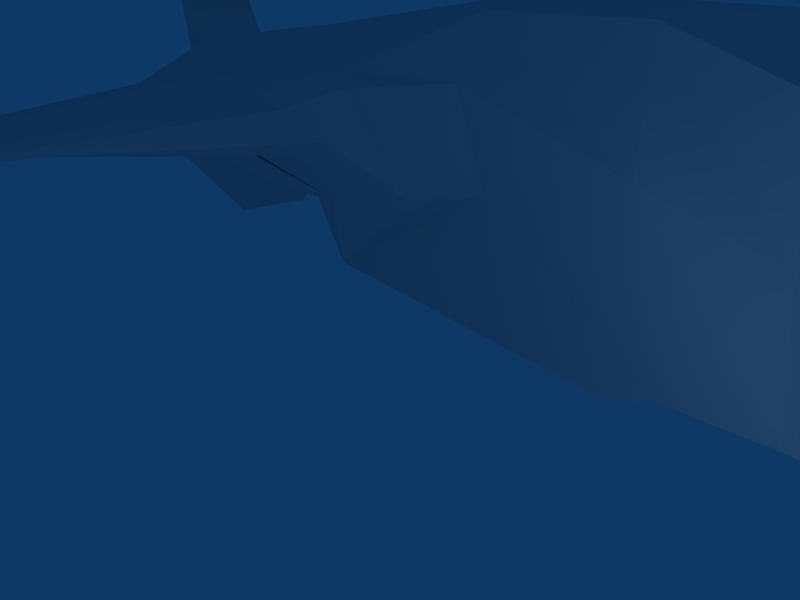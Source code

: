 # Source: spaceship.blend  (saved by Blender 2.46.0; exported with 4.5.12 LTS)
import bpy
from mathutils import Matrix  # noqa: F401  (used for matrix-valued properties, if any)

bpy.ops.wm.read_factory_settings(use_empty=True)
scene = bpy.context.scene
scene.name = 'Scene'

# ---- collections
col_collection_1 = bpy.data.collections.new('Collection 1'); scene.collection.children.link(col_collection_1)

# ---- materials (node trees are filled in below, after node groups)
mat_material = bpy.data.materials.new('Material')
mat_material.alpha_threshold = 0.0
mat_material.roughness = 0.5
mat_material.line_color = (0.0, 0.0, 0.0, 1.0)

# ---- material node trees

# ---- world
world_world = bpy.data.worlds.new('World'); scene.world = world_world
world_world.color = (0.05656, 0.2208, 0.4)
world_world.use_sun_shadow = False
world_world.sun_shadow_jitter_overblur = 0.0
world_world.cycles.sampling_method = 'MANUAL'
world_world.cycles.sample_map_resolution = 256

# ---- cameras
cam_camera = bpy.data.cameras.new('Camera')
cam_camera.passepartout_alpha = 0.2
cam_camera.clip_end = 100.0
cam_camera.lens = 35.0
cam_camera.ortho_scale = 7.314
cam_camera.show_passepartout = False
cam_camera.show_safe_areas = True
cam_camera.dof.focus_distance = 0.0
cam_camera.dof.aperture_fstop = 128.0

# ---- lights
light_spot_004 = bpy.data.lights.new('Spot.004', 'POINT')
light_spot_004.transmission_factor = 0.0
light_spot_004.cutoff_distance = 30.0
light_spot_004.energy = 100.0
light_spot_004.shadow_buffer_clip_start = 1.001
light_spot_004.shadow_soft_size = 1.0
light_spot_004.shadow_maximum_resolution = 0.006
light_spot_004.use_absolute_resolution = True
light_spot_004.cycles.use_multiple_importance_sampling = False
light_spot_003 = bpy.data.lights.new('Spot.003', 'POINT')
light_spot_003.transmission_factor = 0.0
light_spot_003.cutoff_distance = 30.0
light_spot_003.energy = 100.0
light_spot_003.shadow_buffer_clip_start = 1.001
light_spot_003.shadow_soft_size = 1.0
light_spot_003.shadow_maximum_resolution = 0.006
light_spot_003.use_absolute_resolution = True
light_spot_003.cycles.use_multiple_importance_sampling = False
light_spot_002 = bpy.data.lights.new('Spot.002', 'POINT')
light_spot_002.transmission_factor = 0.0
light_spot_002.cutoff_distance = 30.0
light_spot_002.energy = 100.0
light_spot_002.shadow_buffer_clip_start = 1.001
light_spot_002.shadow_soft_size = 1.0
light_spot_002.shadow_maximum_resolution = 0.006
light_spot_002.use_absolute_resolution = True
light_spot_002.cycles.use_multiple_importance_sampling = False
light_spot_001 = bpy.data.lights.new('Spot.001', 'POINT')
light_spot_001.transmission_factor = 0.0
light_spot_001.cutoff_distance = 30.0
light_spot_001.energy = 100.0
light_spot_001.shadow_buffer_clip_start = 1.001
light_spot_001.shadow_soft_size = 1.0
light_spot_001.shadow_maximum_resolution = 0.006
light_spot_001.use_absolute_resolution = True
light_spot_001.cycles.use_multiple_importance_sampling = False
light_spot = bpy.data.lights.new('Spot', 'POINT')
light_spot.transmission_factor = 0.0
light_spot.cutoff_distance = 30.0
light_spot.energy = 100.0
light_spot.shadow_buffer_clip_start = 1.001
light_spot.shadow_soft_size = 1.0
light_spot.shadow_maximum_resolution = 0.006
light_spot.use_absolute_resolution = True
light_spot.cycles.use_multiple_importance_sampling = False

# ---- meshes
me_cube_004 = bpy.data.meshes.new('Cube.004')
me_cube_004.from_pydata([(1.0, 0.6997, -3.128), (1.0, -3.071, -3.128), (-0.4511, -3.071, -2.901), (-0.7233, 0.6997, -3.059), (1.0, 0.6997, -1.128), (1.0, -3.071, -1.128), (-0.6964, -3.071, -1.128), (-1.0, 0.6997, -1.128), (-0.2402, 2.751, -1.128), (1.0, 2.751, -1.128), (-0.2402, 2.751, -3.382), (1.0, 2.751, -3.382), (1.0, 2.751, 0.8843), (-0.2402, 2.751, 0.8843), (-0.6431, -0.2932, 0.8843), (-0.4175, -2.451, 0.1923), (1.0, -2.451, 0.1923), (1.0, -0.2932, 0.8843), (1.0, -3.691, -0.7175), (-0.1773, -3.689, -0.7175), (-0.1773, -4.055, -1.128), (1.0, -4.06, -1.128), (-0.1773, -4.055, -2.728), (1.0, -4.06, -2.566), (0.06254, -3.517, -0.3984), (1.001, -3.519, -0.3984), (1.0, -2.874, -0.0203), (0.06113, -2.874, -0.02267), (-0.2402, 4.926, 1.736), (1.0, 4.926, 1.736), (1.0, 4.926, -3.554), (-0.2402, 4.926, -3.554), (1.0, 4.926, -0.277), (-0.6579, 4.926, -0.277), (-0.8668, 8.938, 1.0), (1.0, 8.938, 1.0), (-0.4491, 8.938, -1.0), (1.0, 8.938, -1.0), (1.0, 8.938, 2.372), (-0.2402, 8.938, 2.13), (-0.2402, 19.84, 2.372), (1.0, 19.84, 2.372), (1.0, 19.84, -1.0), (1.0, 19.84, 1.0), (1.0, 25.68, 1.0), (1.0, 25.68, -1.0), (1.0, 25.68, 2.372), (-0.2402, 25.68, 2.372), (-0.2402, 29.48, 2.372), (1.0, 29.48, 2.372), (1.0, 29.48, -1.0), (-0.2402, 29.48, -1.0), (1.0, 29.48, 1.0), (-0.2402, 29.48, 1.0), (-0.2402, 31.37, 2.543), (1.0, 31.37, 2.543), (-0.2402, 31.02, -0.2879), (1.0, 31.02, -0.2879), (1.0, 30.58, 3.616), (-0.2402, 30.58, 3.616), (-0.2402, 31.3, 6.241), (1.0, 31.3, 6.241), (0.9853, 32.16, 2.452), (-0.1339, 32.16, 2.452), (1.001, 32.74, 5.351), (-0.1339, 32.74, 5.351), (-0.1339, 32.33, -0.1123), (1.016, 32.33, -0.1123), (1.0, 30.81, -1.975), (-0.2402, 30.81, -1.975), (-0.2402, 26.96, -3.983), (1.0, 26.96, -3.983), (1.0, 25.68, -2.304), (-0.2402, 25.68, -2.304), (-0.2402, 18.21, -2.289), (1.0, 18.21, -2.289), (1.0, 16.84, -3.953), (-0.2402, 16.84, -3.953), (-0.2402, 5.92, -3.953), (1.0, 5.92, -3.953), (-1.322, 14.26, -1.635), (-2.518, 19.84, -0.3102), (-2.64, 25.68, -0.3084), (-2.941, 29.36, -0.2927), (-2.941, 29.82, 0.4434), (-2.941, 29.82, 0.04865), (-2.941, 29.36, 1.077), (-2.941, 25.68, 1.077), (-1.781, 19.84, 1.399), (-1.658, 11.95, 1.304), (-1.088, 10.61, -1.244), (-2.022, 11.25, 1.0), (-2.961, 12.37, 0.6772), (-2.418, 11.36, 0.04864), (-2.967, 15.75, 1.077), (-4.223, 19.84, 0.9974), (-7.646, 25.68, 0.4854), (-8.304, 29.03, 0.4372), (-8.304, 29.25, 0.1888), (-8.304, 29.25, 0.3396), (-7.777, 29.03, -0.1028), (-7.677, 25.68, -0.08851), (-2.388, 19.84, -0.3031), (-2.41, 12.64, -0.3251), (-7.097, 16.63, -0.01333), (-7.979, 19.84, -0.07279), (-7.637, 25.68, -0.05625), (-11.81, 27.92, -0.4157), (-12.48, 27.82, -0.3632), (-12.49, 27.82, -0.514), (-11.79, 27.92, -0.1835), (-11.59, 25.68, -0.1835), (-13.05, 25.68, -0.6585), (-13.05, 25.68, -0.6117), (-11.42, 19.84, -0.199), (-11.42, 19.84, -0.3065), (-10.05, 19.84, -0.03049), (-4.413, 16.42, 0.8479), (-7.356, 14.74, 0.1541), (-7.383, 14.74, 0.3396), (0.9982, -5.045, -2.566), (0.3141, -4.952, -2.566), (0.9982, -5.045, -1.682), (0.3141, -4.952, -1.682)], [], [(0, 1, 2, 3), (0, 4, 5, 1), (2, 6, 7, 3), (3, 7, 8, 10), (4, 0, 11, 9), (0, 3, 10, 11), (8, 7, 14, 13), (4, 9, 12, 17), (7, 6, 15, 14), (5, 4, 17, 16), (17, 14, 15, 16), (14, 17, 12, 13), (5, 16, 18, 21), (15, 6, 20, 19), (6, 2, 22, 20), (1, 5, 21, 23), (2, 1, 23, 22), (20, 21, 18, 19), (18, 16, 26, 25), (19, 18, 25, 24), (15, 19, 24, 27), (16, 15, 27, 26), (26, 27, 24, 25), (12, 9, 32, 29), (13, 12, 29, 28), (8, 13, 28, 33), (11, 10, 31, 30), (9, 11, 30, 32), (10, 8, 33, 31), (31, 33, 34, 36), (32, 30, 37, 35), (33, 28, 39, 34), (28, 29, 38, 39), (29, 32, 35, 38), (38, 35, 43, 41), (39, 38, 41, 40), (35, 37, 42, 43), (43, 42, 45, 44), (40, 41, 46, 47), (41, 43, 44, 46), (46, 44, 52, 49), (47, 46, 49, 48), (44, 45, 50, 52), (51, 53, 54, 56), (52, 50, 57, 55), (53, 48, 59, 54), (48, 49, 58, 59), (49, 52, 55, 58), (58, 55, 64, 61), (59, 58, 61, 60), (54, 59, 60, 65), (55, 57, 62, 64), (56, 54, 65, 63), (64, 62, 63, 65), (64, 65, 60, 61), (62, 57, 68, 67), (63, 62, 67, 66), (56, 63, 66, 69), (57, 50, 71, 68), (51, 56, 69, 70), (50, 45, 72, 71), (45, 42, 75, 72), (42, 37, 76, 75), (37, 30, 79, 76), (31, 36, 77, 78), (30, 31, 78, 79), (79, 78, 77, 76), (76, 77, 74, 75), (75, 74, 73, 72), (72, 73, 70, 71), (71, 70, 69, 68), (68, 69, 66, 67), (77, 36, 90, 80), (74, 77, 80, 81), (73, 74, 81, 82), (70, 73, 82, 83), (51, 70, 83, 85), (53, 51, 85, 84), (48, 53, 84, 86), (47, 48, 86, 87), (40, 47, 87, 88), (39, 40, 88, 89), (34, 39, 89, 91), (36, 34, 91, 90), (90, 91, 92, 93), (91, 89, 94, 92), (89, 88, 95, 94), (88, 87, 96, 95), (87, 86, 97, 96), (86, 84, 99, 97), (84, 85, 98, 99), (85, 83, 100, 98), (83, 82, 101, 100), (82, 81, 102, 101), (81, 80, 103, 102), (80, 90, 93, 103), (103, 93, 118, 104), (102, 103, 104, 105), (101, 102, 105, 106), (100, 101, 106, 107), (98, 100, 107, 109), (99, 98, 109, 108), (97, 99, 108, 110), (96, 97, 110, 111), (95, 96, 111, 116), (94, 95, 116, 117), (92, 94, 117, 119), (93, 92, 119, 118), (119, 117, 116, 114), (118, 119, 114, 115), (115, 114, 113, 112), (114, 116, 111, 113), (113, 111, 110, 108), (112, 113, 108, 109), (112, 109, 107, 106), (115, 112, 106, 105), (118, 115, 105, 104), (21, 20, 123, 122), (22, 23, 120, 121), (23, 21, 122, 120), (20, 22, 121, 123), (120, 122, 123, 121)])
me_cube_004.materials.append(mat_material)
me_cube_004.use_remesh_preserve_volume = False
me_cube_004.use_remesh_preserve_attributes = False
me_cube_004.use_mirror_vertex_groups = False
me_cube_004.update()
me_cube = bpy.data.meshes.new('Cube')
me_cube.from_pydata([(1.0, 0.6997, -3.128), (1.0, -3.071, -3.128), (-0.4511, -3.071, -2.901), (-0.7233, 0.6997, -3.059), (1.0, 0.6997, -1.128), (1.0, -3.071, -1.128), (-0.6964, -3.071, -1.128), (-1.0, 0.6997, -1.128), (-0.2402, 2.751, -1.128), (1.0, 2.751, -1.128), (-0.2402, 2.751, -3.382), (1.0, 2.751, -3.382), (1.0, 2.751, 0.8843), (-0.2402, 2.751, 0.8843), (-0.6431, -0.2932, 0.8843), (-0.4175, -2.451, 0.1923), (1.0, -2.451, 0.1923), (1.0, -0.2932, 0.8843), (1.0, -3.691, -0.7175), (-0.1773, -3.689, -0.7175), (-0.1773, -4.055, -1.128), (1.0, -4.06, -1.128), (-0.1773, -4.055, -2.728), (1.0, -4.06, -2.566), (0.06254, -3.517, -0.3984), (1.001, -3.519, -0.3984), (1.0, -2.874, -0.0203), (0.06113, -2.874, -0.02267), (-0.2402, 4.926, 1.736), (1.0, 4.926, 1.736), (1.0, 4.926, -3.554), (-0.2402, 4.926, -3.554), (1.0, 4.926, -0.277), (-0.6579, 4.926, -0.277), (-0.8668, 8.938, 1.0), (1.0, 8.938, 1.0), (-0.4491, 8.938, -1.0), (1.0, 8.938, -1.0), (1.0, 8.938, 2.372), (-0.2402, 8.938, 2.13), (-0.2402, 19.84, 2.372), (1.0, 19.84, 2.372), (1.0, 19.84, -1.0), (1.0, 19.84, 1.0), (1.0, 25.68, 1.0), (1.0, 25.68, -1.0), (1.0, 25.68, 2.372), (-0.2402, 25.68, 2.372), (-0.2402, 29.48, 2.372), (1.0, 29.48, 2.372), (1.0, 29.48, -1.0), (-0.2402, 29.48, -1.0), (1.0, 29.48, 1.0), (-0.2402, 29.48, 1.0), (-0.2402, 31.37, 2.543), (1.0, 31.37, 2.543), (-0.2402, 31.02, -0.2879), (1.0, 31.02, -0.2879), (1.0, 30.58, 3.616), (-0.2402, 30.58, 3.616), (-0.2402, 31.3, 6.241), (1.0, 31.3, 6.241), (0.9853, 32.16, 2.452), (-0.1339, 32.16, 2.452), (1.001, 32.74, 5.351), (-0.1339, 32.74, 5.351), (-0.1339, 32.33, -0.1123), (1.016, 32.33, -0.1123), (1.0, 30.81, -1.975), (-0.2402, 30.81, -1.975), (-0.2402, 26.96, -3.983), (1.0, 26.96, -3.983), (1.0, 25.68, -2.304), (-0.2402, 25.68, -2.304), (-0.2402, 18.21, -2.289), (1.0, 18.21, -2.289), (1.0, 16.84, -3.953), (-0.2402, 16.84, -3.953), (-0.2402, 5.92, -3.953), (1.0, 5.92, -3.953), (-1.322, 14.26, -1.635), (-2.518, 19.84, -0.3102), (-2.64, 25.68, -0.3084), (-2.941, 29.36, -0.2927), (-2.941, 29.82, 0.4434), (-2.941, 29.82, 0.04865), (-2.941, 29.36, 1.077), (-2.941, 25.68, 1.077), (-1.781, 19.84, 1.399), (-1.658, 11.95, 1.304), (-1.088, 10.61, -1.244), (-2.022, 11.25, 1.0), (-2.961, 12.37, 0.6772), (-2.418, 11.36, 0.04864), (-2.967, 15.75, 1.077), (-4.223, 19.84, 0.9974), (-7.646, 25.68, 0.4854), (-8.304, 29.03, 0.4372), (-8.304, 29.25, 0.1888), (-8.304, 29.25, 0.3396), (-7.777, 29.03, -0.1028), (-7.677, 25.68, -0.08851), (-2.388, 19.84, -0.3031), (-2.41, 12.64, -0.3251), (-7.097, 16.63, -0.01333), (-7.979, 19.84, -0.07279), (-7.637, 25.68, -0.05625), (-11.81, 27.92, -0.4157), (-12.48, 27.82, -0.3632), (-12.49, 27.82, -0.514), (-11.79, 27.92, -0.1835), (-11.59, 25.68, -0.1835), (-13.05, 25.68, -0.6585), (-13.05, 25.68, -0.6117), (-11.42, 19.84, -0.199), (-11.42, 19.84, -0.3065), (-10.05, 19.84, -0.03049), (-4.413, 16.42, 0.8479), (-7.356, 14.74, 0.1541), (-7.383, 14.74, 0.3396), (0.9982, -5.045, -2.566), (0.3141, -4.952, -2.566), (0.9982, -5.045, -1.682), (0.3141, -4.952, -1.682)], [], [(0, 1, 2, 3), (0, 4, 5, 1), (2, 6, 7, 3), (3, 7, 8, 10), (4, 0, 11, 9), (0, 3, 10, 11), (8, 7, 14, 13), (4, 9, 12, 17), (7, 6, 15, 14), (5, 4, 17, 16), (17, 14, 15, 16), (14, 17, 12, 13), (5, 16, 18, 21), (15, 6, 20, 19), (6, 2, 22, 20), (1, 5, 21, 23), (2, 1, 23, 22), (20, 21, 18, 19), (18, 16, 26, 25), (19, 18, 25, 24), (15, 19, 24, 27), (16, 15, 27, 26), (26, 27, 24, 25), (12, 9, 32, 29), (13, 12, 29, 28), (8, 13, 28, 33), (11, 10, 31, 30), (9, 11, 30, 32), (10, 8, 33, 31), (31, 33, 34, 36), (32, 30, 37, 35), (33, 28, 39, 34), (28, 29, 38, 39), (29, 32, 35, 38), (38, 35, 43, 41), (39, 38, 41, 40), (35, 37, 42, 43), (43, 42, 45, 44), (40, 41, 46, 47), (41, 43, 44, 46), (46, 44, 52, 49), (47, 46, 49, 48), (44, 45, 50, 52), (51, 53, 54, 56), (52, 50, 57, 55), (53, 48, 59, 54), (48, 49, 58, 59), (49, 52, 55, 58), (58, 55, 64, 61), (59, 58, 61, 60), (54, 59, 60, 65), (55, 57, 62, 64), (56, 54, 65, 63), (64, 62, 63, 65), (64, 65, 60, 61), (62, 57, 68, 67), (63, 62, 67, 66), (56, 63, 66, 69), (57, 50, 71, 68), (51, 56, 69, 70), (50, 45, 72, 71), (45, 42, 75, 72), (42, 37, 76, 75), (37, 30, 79, 76), (31, 36, 77, 78), (30, 31, 78, 79), (79, 78, 77, 76), (76, 77, 74, 75), (75, 74, 73, 72), (72, 73, 70, 71), (71, 70, 69, 68), (68, 69, 66, 67), (77, 36, 90, 80), (74, 77, 80, 81), (73, 74, 81, 82), (70, 73, 82, 83), (51, 70, 83, 85), (53, 51, 85, 84), (48, 53, 84, 86), (47, 48, 86, 87), (40, 47, 87, 88), (39, 40, 88, 89), (34, 39, 89, 91), (36, 34, 91, 90), (90, 91, 92, 93), (91, 89, 94, 92), (89, 88, 95, 94), (88, 87, 96, 95), (87, 86, 97, 96), (86, 84, 99, 97), (84, 85, 98, 99), (85, 83, 100, 98), (83, 82, 101, 100), (82, 81, 102, 101), (81, 80, 103, 102), (80, 90, 93, 103), (103, 93, 118, 104), (102, 103, 104, 105), (101, 102, 105, 106), (100, 101, 106, 107), (98, 100, 107, 109), (99, 98, 109, 108), (97, 99, 108, 110), (96, 97, 110, 111), (95, 96, 111, 116), (94, 95, 116, 117), (92, 94, 117, 119), (93, 92, 119, 118), (119, 117, 116, 114), (118, 119, 114, 115), (115, 114, 113, 112), (114, 116, 111, 113), (113, 111, 110, 108), (112, 113, 108, 109), (112, 109, 107, 106), (115, 112, 106, 105), (118, 115, 105, 104), (21, 20, 123, 122), (22, 23, 120, 121), (23, 21, 122, 120), (20, 22, 121, 123), (120, 122, 123, 121)])
me_cube.materials.append(mat_material)
me_cube.use_remesh_preserve_volume = False
me_cube.use_remesh_preserve_attributes = False
me_cube.use_mirror_vertex_groups = False
me_cube.update()

# ---- objects
ob_cube_002 = bpy.data.objects.new('Cube.002', me_cube_004)
ob_lamp_004 = bpy.data.objects.new('Lamp.004', light_spot_004)
ob_lamp_003 = bpy.data.objects.new('Lamp.003', light_spot_003)
ob_lamp_002 = bpy.data.objects.new('Lamp.002', light_spot_002)
ob_lamp_001 = bpy.data.objects.new('Lamp.001', light_spot_001)
ob_cube = bpy.data.objects.new('Cube', me_cube)
ob_lamp = bpy.data.objects.new('Lamp', light_spot)
ob_camera = bpy.data.objects.new('Camera', cam_camera)

# ---- transforms, parenting, visibility, modifiers, constraints
ob_cube_002.location = (1.0, 5.0, 1.0)
ob_cube_002.scale = (-1.0, 1.0, 1.0)
ob_cube_002.lock_rotations_4d = False
ob_cube_002.empty_display_type = 'ARROWS'
ob_cube_002.color = (0.0, 0.0, 0.0, 1.0)
ob_cube_002.lineart.crease_threshold = 0.0
_m = ob_cube_002.modifiers.new('Softbody', 'SOFT_BODY')
ob_lamp_004.location = (-18.85, 28.39, -7.422)
ob_lamp_004.rotation_euler = (0.6503, 0.05522, 1.866)
ob_lamp_004.lock_rotations_4d = False
ob_lamp_004.empty_display_type = 'ARROWS'
ob_lamp_004.color = (0.0, 0.0, 0.0, 0.0)
ob_lamp_004.lineart.crease_threshold = 0.0
ob_lamp_003.location = (-17.58, 13.66, 7.448)
ob_lamp_003.rotation_euler = (0.6503, 0.05522, 1.866)
ob_lamp_003.lock_rotations_4d = False
ob_lamp_003.empty_display_type = 'ARROWS'
ob_lamp_003.color = (0.0, 0.0, 0.0, 0.0)
ob_lamp_003.lineart.crease_threshold = 0.0
ob_lamp_002.location = (-6.157, 6.68, -1.214)
ob_lamp_002.rotation_euler = (0.6503, 0.05522, 1.866)
ob_lamp_002.lock_rotations_4d = False
ob_lamp_002.empty_display_type = 'ARROWS'
ob_lamp_002.color = (0.0, 0.0, 0.0, 0.0)
ob_lamp_002.lineart.crease_threshold = 0.0
ob_lamp_001.location = (-2.968, -6.401, 0.9402)
ob_lamp_001.rotation_euler = (0.6503, 0.05522, 1.866)
ob_lamp_001.lock_rotations_4d = False
ob_lamp_001.empty_display_type = 'ARROWS'
ob_lamp_001.color = (0.0, 0.0, 0.0, 0.0)
ob_lamp_001.lineart.crease_threshold = 0.0
ob_cube.location = (-1.0, 5.0, 1.0)
ob_cube.lock_rotations_4d = False
ob_cube.empty_display_type = 'ARROWS'
ob_cube.color = (0.0, 0.0, 0.0, 1.0)
ob_cube.lineart.crease_threshold = 0.0
ob_lamp.location = (4.076, -1.341, 5.374)
ob_lamp.rotation_euler = (0.6503, 0.05522, 1.866)
ob_lamp.lock_rotations_4d = False
ob_lamp.empty_display_type = 'ARROWS'
ob_lamp.color = (0.0, 0.0, 0.0, 0.0)
ob_lamp.lineart.crease_threshold = 0.0
ob_camera.location = (-8.798, 2.139, 2.771)
ob_camera.rotation_euler = (-1.893, -3.228, 2.676)
ob_camera.lock_rotations_4d = False
ob_camera.empty_display_type = 'ARROWS'
ob_camera.color = (0.0, 0.0, 0.0, 0.0)
ob_camera.display_type = 'WIRE'
ob_camera.lineart.crease_threshold = 0.0

# ---- collection membership
col_collection_1.objects.link(ob_cube_002)
col_collection_1.objects.link(ob_lamp_004)
col_collection_1.objects.link(ob_lamp_003)
col_collection_1.objects.link(ob_lamp_002)
col_collection_1.objects.link(ob_lamp_001)
col_collection_1.objects.link(ob_cube)
col_collection_1.objects.link(ob_lamp)
col_collection_1.objects.link(ob_camera)

# ---- scene / render settings (as saved in the file)
scene.camera = ob_camera
scene.frame_start = 1; scene.frame_end = 250; scene.frame_set(1)
scene.render.engine = 'BLENDER_EEVEE_NEXT'
scene.render.image_settings.file_format = 'JPEG'
scene.render.image_settings.color_mode = 'RGB'
scene.render.image_settings.compression = 90
scene.render.resolution_x = 800
scene.render.resolution_y = 600
scene.render.pixel_aspect_x = 100.0
scene.render.pixel_aspect_y = 100.0
scene.render.fps = 25
scene.render.dither_intensity = 0.0
scene.render.use_compositing = False
scene.render.use_sequencer = False
scene.render.bake_margin = 2
scene.render.bake_bias = 0.0
scene.render.use_stamp_time = False
scene.render.use_stamp_date = False
scene.render.use_stamp_frame = False
scene.render.use_stamp_camera = False
scene.render.use_stamp_scene = False
scene.render.use_stamp_filename = False
scene.render.use_stamp_render_time = False
scene.render.stamp_font_size = 0
scene.cycles.use_denoising = False
scene.cycles.samples = 10
scene.cycles.sampling_pattern = 'TABULATED_SOBOL'
scene.cycles.light_sampling_threshold = 0.0
scene.cycles.use_adaptive_sampling = False
scene.cycles.use_light_tree = False
scene.cycles.blur_glossy = 0.0
scene.cycles.volume_bounces = 1
scene.cycles.pixel_filter_type = 'GAUSSIAN'
scene.cycles.sample_clamp_indirect = 0.0
scene.view_settings.view_transform = 'Raw'
bpy.context.view_layer.update()
